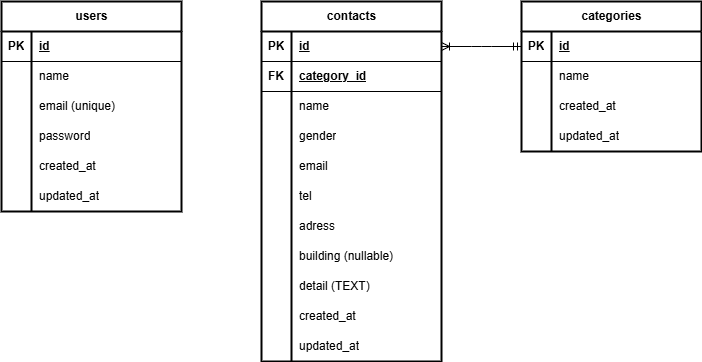

The diagram above was exported from draw.io. Its source (the exported page's mxGraphModel, read from the mxfile embedded in the PNG):
<mxGraphModel dx="519" dy="441" grid="1" gridSize="10" guides="1" tooltips="1" connect="1" arrows="1" fold="1" page="1" pageScale="1" pageWidth="1169" pageHeight="827" background="#ffffff" math="0" shadow="0">
  <root>
    <mxCell id="0" />
    <mxCell id="1" parent="0" />
    <mxCell id="DqhU7lSYUnh9cS1nYdbI-1" value="users" style="shape=table;startSize=30;container=1;collapsible=1;childLayout=tableLayout;fixedRows=1;rowLines=0;fontStyle=1;align=center;resizeLast=1;html=1;swimlaneFillColor=default;strokeWidth=2;" parent="1" vertex="1">
      <mxGeometry x="20" y="20" width="180" height="210" as="geometry" />
    </mxCell>
    <mxCell id="DqhU7lSYUnh9cS1nYdbI-2" value="" style="shape=tableRow;horizontal=0;startSize=0;swimlaneHead=0;swimlaneBody=0;fillColor=none;collapsible=0;dropTarget=0;points=[[0,0.5],[1,0.5]];portConstraint=eastwest;top=0;left=0;right=0;bottom=1;" parent="DqhU7lSYUnh9cS1nYdbI-1" vertex="1">
      <mxGeometry y="30" width="180" height="30" as="geometry" />
    </mxCell>
    <mxCell id="DqhU7lSYUnh9cS1nYdbI-3" value="PK" style="shape=partialRectangle;connectable=0;fillColor=none;top=0;left=0;bottom=0;right=0;fontStyle=1;overflow=hidden;whiteSpace=wrap;html=1;" parent="DqhU7lSYUnh9cS1nYdbI-2" vertex="1">
      <mxGeometry width="30" height="30" as="geometry">
        <mxRectangle width="30" height="30" as="alternateBounds" />
      </mxGeometry>
    </mxCell>
    <mxCell id="DqhU7lSYUnh9cS1nYdbI-4" value="id" style="shape=partialRectangle;connectable=0;fillColor=none;top=0;left=0;bottom=0;right=0;align=left;spacingLeft=6;fontStyle=5;overflow=hidden;whiteSpace=wrap;html=1;" parent="DqhU7lSYUnh9cS1nYdbI-2" vertex="1">
      <mxGeometry x="30" width="150" height="30" as="geometry">
        <mxRectangle width="150" height="30" as="alternateBounds" />
      </mxGeometry>
    </mxCell>
    <mxCell id="DqhU7lSYUnh9cS1nYdbI-8" value="" style="shape=tableRow;horizontal=0;startSize=0;swimlaneHead=0;swimlaneBody=0;fillColor=none;collapsible=0;dropTarget=0;points=[[0,0.5],[1,0.5]];portConstraint=eastwest;top=0;left=0;right=0;bottom=0;" parent="DqhU7lSYUnh9cS1nYdbI-1" vertex="1">
      <mxGeometry y="60" width="180" height="30" as="geometry" />
    </mxCell>
    <mxCell id="DqhU7lSYUnh9cS1nYdbI-9" value="" style="shape=partialRectangle;connectable=0;fillColor=none;top=0;left=0;bottom=0;right=0;editable=1;overflow=hidden;whiteSpace=wrap;html=1;" parent="DqhU7lSYUnh9cS1nYdbI-8" vertex="1">
      <mxGeometry width="30" height="30" as="geometry">
        <mxRectangle width="30" height="30" as="alternateBounds" />
      </mxGeometry>
    </mxCell>
    <mxCell id="DqhU7lSYUnh9cS1nYdbI-10" value="name" style="shape=partialRectangle;connectable=0;fillColor=none;top=0;left=0;bottom=0;right=0;align=left;spacingLeft=6;overflow=hidden;whiteSpace=wrap;html=1;" parent="DqhU7lSYUnh9cS1nYdbI-8" vertex="1">
      <mxGeometry x="30" width="150" height="30" as="geometry">
        <mxRectangle width="150" height="30" as="alternateBounds" />
      </mxGeometry>
    </mxCell>
    <mxCell id="DqhU7lSYUnh9cS1nYdbI-11" value="" style="shape=tableRow;horizontal=0;startSize=0;swimlaneHead=0;swimlaneBody=0;fillColor=none;collapsible=0;dropTarget=0;points=[[0,0.5],[1,0.5]];portConstraint=eastwest;top=0;left=0;right=0;bottom=0;" parent="DqhU7lSYUnh9cS1nYdbI-1" vertex="1">
      <mxGeometry y="90" width="180" height="30" as="geometry" />
    </mxCell>
    <mxCell id="DqhU7lSYUnh9cS1nYdbI-12" value="" style="shape=partialRectangle;connectable=0;fillColor=none;top=0;left=0;bottom=0;right=0;editable=1;overflow=hidden;whiteSpace=wrap;html=1;" parent="DqhU7lSYUnh9cS1nYdbI-11" vertex="1">
      <mxGeometry width="30" height="30" as="geometry">
        <mxRectangle width="30" height="30" as="alternateBounds" />
      </mxGeometry>
    </mxCell>
    <mxCell id="DqhU7lSYUnh9cS1nYdbI-13" value="email (unique)" style="shape=partialRectangle;connectable=0;fillColor=none;top=0;left=0;bottom=0;right=0;align=left;spacingLeft=6;overflow=hidden;whiteSpace=wrap;html=1;" parent="DqhU7lSYUnh9cS1nYdbI-11" vertex="1">
      <mxGeometry x="30" width="150" height="30" as="geometry">
        <mxRectangle width="150" height="30" as="alternateBounds" />
      </mxGeometry>
    </mxCell>
    <mxCell id="DqhU7lSYUnh9cS1nYdbI-14" value="" style="shape=tableRow;horizontal=0;startSize=0;swimlaneHead=0;swimlaneBody=0;fillColor=none;collapsible=0;dropTarget=0;points=[[0,0.5],[1,0.5]];portConstraint=eastwest;top=0;left=0;right=0;bottom=0;" parent="DqhU7lSYUnh9cS1nYdbI-1" vertex="1">
      <mxGeometry y="120" width="180" height="30" as="geometry" />
    </mxCell>
    <mxCell id="DqhU7lSYUnh9cS1nYdbI-15" value="" style="shape=partialRectangle;connectable=0;fillColor=none;top=0;left=0;bottom=0;right=0;editable=1;overflow=hidden;whiteSpace=wrap;html=1;" parent="DqhU7lSYUnh9cS1nYdbI-14" vertex="1">
      <mxGeometry width="30" height="30" as="geometry">
        <mxRectangle width="30" height="30" as="alternateBounds" />
      </mxGeometry>
    </mxCell>
    <mxCell id="DqhU7lSYUnh9cS1nYdbI-16" value="password" style="shape=partialRectangle;connectable=0;fillColor=none;top=0;left=0;bottom=0;right=0;align=left;spacingLeft=6;overflow=hidden;whiteSpace=wrap;html=1;" parent="DqhU7lSYUnh9cS1nYdbI-14" vertex="1">
      <mxGeometry x="30" width="150" height="30" as="geometry">
        <mxRectangle width="150" height="30" as="alternateBounds" />
      </mxGeometry>
    </mxCell>
    <mxCell id="HCWXHXgIWGN2UYQi5w9i-1" value="" style="shape=tableRow;horizontal=0;startSize=0;swimlaneHead=0;swimlaneBody=0;fillColor=none;collapsible=0;dropTarget=0;points=[[0,0.5],[1,0.5]];portConstraint=eastwest;top=0;left=0;right=0;bottom=0;" vertex="1" parent="DqhU7lSYUnh9cS1nYdbI-1">
      <mxGeometry y="150" width="180" height="30" as="geometry" />
    </mxCell>
    <mxCell id="HCWXHXgIWGN2UYQi5w9i-2" value="" style="shape=partialRectangle;connectable=0;fillColor=none;top=0;left=0;bottom=0;right=0;editable=1;overflow=hidden;whiteSpace=wrap;html=1;" vertex="1" parent="HCWXHXgIWGN2UYQi5w9i-1">
      <mxGeometry width="30" height="30" as="geometry">
        <mxRectangle width="30" height="30" as="alternateBounds" />
      </mxGeometry>
    </mxCell>
    <mxCell id="HCWXHXgIWGN2UYQi5w9i-3" value="created_at" style="shape=partialRectangle;connectable=0;fillColor=none;top=0;left=0;bottom=0;right=0;align=left;spacingLeft=6;overflow=hidden;whiteSpace=wrap;html=1;" vertex="1" parent="HCWXHXgIWGN2UYQi5w9i-1">
      <mxGeometry x="30" width="150" height="30" as="geometry">
        <mxRectangle width="150" height="30" as="alternateBounds" />
      </mxGeometry>
    </mxCell>
    <mxCell id="HCWXHXgIWGN2UYQi5w9i-4" value="" style="shape=tableRow;horizontal=0;startSize=0;swimlaneHead=0;swimlaneBody=0;fillColor=none;collapsible=0;dropTarget=0;points=[[0,0.5],[1,0.5]];portConstraint=eastwest;top=0;left=0;right=0;bottom=0;" vertex="1" parent="DqhU7lSYUnh9cS1nYdbI-1">
      <mxGeometry y="180" width="180" height="30" as="geometry" />
    </mxCell>
    <mxCell id="HCWXHXgIWGN2UYQi5w9i-5" value="" style="shape=partialRectangle;connectable=0;fillColor=none;top=0;left=0;bottom=0;right=0;editable=1;overflow=hidden;whiteSpace=wrap;html=1;" vertex="1" parent="HCWXHXgIWGN2UYQi5w9i-4">
      <mxGeometry width="30" height="30" as="geometry">
        <mxRectangle width="30" height="30" as="alternateBounds" />
      </mxGeometry>
    </mxCell>
    <mxCell id="HCWXHXgIWGN2UYQi5w9i-6" value="updated_at" style="shape=partialRectangle;connectable=0;fillColor=none;top=0;left=0;bottom=0;right=0;align=left;spacingLeft=6;overflow=hidden;whiteSpace=wrap;html=1;" vertex="1" parent="HCWXHXgIWGN2UYQi5w9i-4">
      <mxGeometry x="30" width="150" height="30" as="geometry">
        <mxRectangle width="150" height="30" as="alternateBounds" />
      </mxGeometry>
    </mxCell>
    <mxCell id="R6xWxiMw1nWI4LtuLH-N-1" value="contacts" style="shape=table;startSize=30;container=1;collapsible=1;childLayout=tableLayout;fixedRows=1;rowLines=0;fontStyle=1;align=center;resizeLast=1;html=1;swimlaneFillColor=default;strokeWidth=2;" parent="1" vertex="1">
      <mxGeometry x="280" y="20" width="180" height="360" as="geometry" />
    </mxCell>
    <mxCell id="R6xWxiMw1nWI4LtuLH-N-2" value="" style="shape=tableRow;horizontal=0;startSize=0;swimlaneHead=0;swimlaneBody=0;fillColor=none;collapsible=0;dropTarget=0;points=[[0,0.5],[1,0.5]];portConstraint=eastwest;top=0;left=0;right=0;bottom=1;" parent="R6xWxiMw1nWI4LtuLH-N-1" vertex="1">
      <mxGeometry y="30" width="180" height="30" as="geometry" />
    </mxCell>
    <mxCell id="R6xWxiMw1nWI4LtuLH-N-3" value="PK" style="shape=partialRectangle;connectable=0;fillColor=none;top=0;left=0;bottom=0;right=0;fontStyle=1;overflow=hidden;whiteSpace=wrap;html=1;" parent="R6xWxiMw1nWI4LtuLH-N-2" vertex="1">
      <mxGeometry width="30" height="30" as="geometry">
        <mxRectangle width="30" height="30" as="alternateBounds" />
      </mxGeometry>
    </mxCell>
    <mxCell id="R6xWxiMw1nWI4LtuLH-N-4" value="id" style="shape=partialRectangle;connectable=0;fillColor=none;top=0;left=0;bottom=0;right=0;align=left;spacingLeft=6;fontStyle=5;overflow=hidden;whiteSpace=wrap;html=1;" parent="R6xWxiMw1nWI4LtuLH-N-2" vertex="1">
      <mxGeometry x="30" width="150" height="30" as="geometry">
        <mxRectangle width="150" height="30" as="alternateBounds" />
      </mxGeometry>
    </mxCell>
    <mxCell id="kB6Zyom3m4nFvXZJzPRM-7" value="" style="shape=tableRow;horizontal=0;startSize=0;swimlaneHead=0;swimlaneBody=0;fillColor=none;collapsible=0;dropTarget=0;points=[[0,0.5],[1,0.5]];portConstraint=eastwest;top=0;left=0;right=0;bottom=1;" parent="R6xWxiMw1nWI4LtuLH-N-1" vertex="1">
      <mxGeometry y="60" width="180" height="30" as="geometry" />
    </mxCell>
    <mxCell id="kB6Zyom3m4nFvXZJzPRM-8" value="FK" style="shape=partialRectangle;connectable=0;fillColor=none;top=0;left=0;bottom=0;right=0;fontStyle=1;overflow=hidden;whiteSpace=wrap;html=1;" parent="kB6Zyom3m4nFvXZJzPRM-7" vertex="1">
      <mxGeometry width="30" height="30" as="geometry">
        <mxRectangle width="30" height="30" as="alternateBounds" />
      </mxGeometry>
    </mxCell>
    <mxCell id="kB6Zyom3m4nFvXZJzPRM-9" value="category_id" style="shape=partialRectangle;connectable=0;fillColor=none;top=0;left=0;bottom=0;right=0;align=left;spacingLeft=6;fontStyle=5;overflow=hidden;whiteSpace=wrap;html=1;" parent="kB6Zyom3m4nFvXZJzPRM-7" vertex="1">
      <mxGeometry x="30" width="150" height="30" as="geometry">
        <mxRectangle width="150" height="30" as="alternateBounds" />
      </mxGeometry>
    </mxCell>
    <mxCell id="R6xWxiMw1nWI4LtuLH-N-5" value="" style="shape=tableRow;horizontal=0;startSize=0;swimlaneHead=0;swimlaneBody=0;fillColor=none;collapsible=0;dropTarget=0;points=[[0,0.5],[1,0.5]];portConstraint=eastwest;top=0;left=0;right=0;bottom=0;" parent="R6xWxiMw1nWI4LtuLH-N-1" vertex="1">
      <mxGeometry y="90" width="180" height="30" as="geometry" />
    </mxCell>
    <mxCell id="R6xWxiMw1nWI4LtuLH-N-6" value="" style="shape=partialRectangle;connectable=0;fillColor=none;top=0;left=0;bottom=0;right=0;editable=1;overflow=hidden;whiteSpace=wrap;html=1;" parent="R6xWxiMw1nWI4LtuLH-N-5" vertex="1">
      <mxGeometry width="30" height="30" as="geometry">
        <mxRectangle width="30" height="30" as="alternateBounds" />
      </mxGeometry>
    </mxCell>
    <mxCell id="R6xWxiMw1nWI4LtuLH-N-7" value="name" style="shape=partialRectangle;connectable=0;fillColor=none;top=0;left=0;bottom=0;right=0;align=left;spacingLeft=6;overflow=hidden;whiteSpace=wrap;html=1;" parent="R6xWxiMw1nWI4LtuLH-N-5" vertex="1">
      <mxGeometry x="30" width="150" height="30" as="geometry">
        <mxRectangle width="150" height="30" as="alternateBounds" />
      </mxGeometry>
    </mxCell>
    <mxCell id="R6xWxiMw1nWI4LtuLH-N-11" value="" style="shape=tableRow;horizontal=0;startSize=0;swimlaneHead=0;swimlaneBody=0;fillColor=none;collapsible=0;dropTarget=0;points=[[0,0.5],[1,0.5]];portConstraint=eastwest;top=0;left=0;right=0;bottom=0;" parent="R6xWxiMw1nWI4LtuLH-N-1" vertex="1">
      <mxGeometry y="120" width="180" height="30" as="geometry" />
    </mxCell>
    <mxCell id="R6xWxiMw1nWI4LtuLH-N-12" value="" style="shape=partialRectangle;connectable=0;fillColor=none;top=0;left=0;bottom=0;right=0;editable=1;overflow=hidden;whiteSpace=wrap;html=1;" parent="R6xWxiMw1nWI4LtuLH-N-11" vertex="1">
      <mxGeometry width="30" height="30" as="geometry">
        <mxRectangle width="30" height="30" as="alternateBounds" />
      </mxGeometry>
    </mxCell>
    <mxCell id="R6xWxiMw1nWI4LtuLH-N-13" value="gender" style="shape=partialRectangle;connectable=0;fillColor=none;top=0;left=0;bottom=0;right=0;align=left;spacingLeft=6;overflow=hidden;whiteSpace=wrap;html=1;" parent="R6xWxiMw1nWI4LtuLH-N-11" vertex="1">
      <mxGeometry x="30" width="150" height="30" as="geometry">
        <mxRectangle width="150" height="30" as="alternateBounds" />
      </mxGeometry>
    </mxCell>
    <mxCell id="R6xWxiMw1nWI4LtuLH-N-14" value="" style="shape=tableRow;horizontal=0;startSize=0;swimlaneHead=0;swimlaneBody=0;fillColor=none;collapsible=0;dropTarget=0;points=[[0,0.5],[1,0.5]];portConstraint=eastwest;top=0;left=0;right=0;bottom=0;" parent="R6xWxiMw1nWI4LtuLH-N-1" vertex="1">
      <mxGeometry y="150" width="180" height="30" as="geometry" />
    </mxCell>
    <mxCell id="R6xWxiMw1nWI4LtuLH-N-15" value="" style="shape=partialRectangle;connectable=0;fillColor=none;top=0;left=0;bottom=0;right=0;editable=1;overflow=hidden;whiteSpace=wrap;html=1;" parent="R6xWxiMw1nWI4LtuLH-N-14" vertex="1">
      <mxGeometry width="30" height="30" as="geometry">
        <mxRectangle width="30" height="30" as="alternateBounds" />
      </mxGeometry>
    </mxCell>
    <mxCell id="R6xWxiMw1nWI4LtuLH-N-16" value="email" style="shape=partialRectangle;connectable=0;fillColor=none;top=0;left=0;bottom=0;right=0;align=left;spacingLeft=6;overflow=hidden;whiteSpace=wrap;html=1;" parent="R6xWxiMw1nWI4LtuLH-N-14" vertex="1">
      <mxGeometry x="30" width="150" height="30" as="geometry">
        <mxRectangle width="150" height="30" as="alternateBounds" />
      </mxGeometry>
    </mxCell>
    <mxCell id="R6xWxiMw1nWI4LtuLH-N-17" value="" style="shape=tableRow;horizontal=0;startSize=0;swimlaneHead=0;swimlaneBody=0;fillColor=none;collapsible=0;dropTarget=0;points=[[0,0.5],[1,0.5]];portConstraint=eastwest;top=0;left=0;right=0;bottom=0;" parent="R6xWxiMw1nWI4LtuLH-N-1" vertex="1">
      <mxGeometry y="180" width="180" height="30" as="geometry" />
    </mxCell>
    <mxCell id="R6xWxiMw1nWI4LtuLH-N-18" value="" style="shape=partialRectangle;connectable=0;fillColor=none;top=0;left=0;bottom=0;right=0;editable=1;overflow=hidden;whiteSpace=wrap;html=1;" parent="R6xWxiMw1nWI4LtuLH-N-17" vertex="1">
      <mxGeometry width="30" height="30" as="geometry">
        <mxRectangle width="30" height="30" as="alternateBounds" />
      </mxGeometry>
    </mxCell>
    <mxCell id="R6xWxiMw1nWI4LtuLH-N-19" value="tel" style="shape=partialRectangle;connectable=0;fillColor=none;top=0;left=0;bottom=0;right=0;align=left;spacingLeft=6;overflow=hidden;whiteSpace=wrap;html=1;" parent="R6xWxiMw1nWI4LtuLH-N-17" vertex="1">
      <mxGeometry x="30" width="150" height="30" as="geometry">
        <mxRectangle width="150" height="30" as="alternateBounds" />
      </mxGeometry>
    </mxCell>
    <mxCell id="R6xWxiMw1nWI4LtuLH-N-20" value="" style="shape=tableRow;horizontal=0;startSize=0;swimlaneHead=0;swimlaneBody=0;fillColor=none;collapsible=0;dropTarget=0;points=[[0,0.5],[1,0.5]];portConstraint=eastwest;top=0;left=0;right=0;bottom=0;" parent="R6xWxiMw1nWI4LtuLH-N-1" vertex="1">
      <mxGeometry y="210" width="180" height="30" as="geometry" />
    </mxCell>
    <mxCell id="R6xWxiMw1nWI4LtuLH-N-21" value="" style="shape=partialRectangle;connectable=0;fillColor=none;top=0;left=0;bottom=0;right=0;editable=1;overflow=hidden;whiteSpace=wrap;html=1;" parent="R6xWxiMw1nWI4LtuLH-N-20" vertex="1">
      <mxGeometry width="30" height="30" as="geometry">
        <mxRectangle width="30" height="30" as="alternateBounds" />
      </mxGeometry>
    </mxCell>
    <mxCell id="R6xWxiMw1nWI4LtuLH-N-22" value="adress" style="shape=partialRectangle;connectable=0;fillColor=none;top=0;left=0;bottom=0;right=0;align=left;spacingLeft=6;overflow=hidden;whiteSpace=wrap;html=1;" parent="R6xWxiMw1nWI4LtuLH-N-20" vertex="1">
      <mxGeometry x="30" width="150" height="30" as="geometry">
        <mxRectangle width="150" height="30" as="alternateBounds" />
      </mxGeometry>
    </mxCell>
    <mxCell id="zqlMN_GJfN-df6foIxjb-1" value="" style="shape=tableRow;horizontal=0;startSize=0;swimlaneHead=0;swimlaneBody=0;fillColor=none;collapsible=0;dropTarget=0;points=[[0,0.5],[1,0.5]];portConstraint=eastwest;top=0;left=0;right=0;bottom=0;" parent="R6xWxiMw1nWI4LtuLH-N-1" vertex="1">
      <mxGeometry y="240" width="180" height="30" as="geometry" />
    </mxCell>
    <mxCell id="zqlMN_GJfN-df6foIxjb-2" value="" style="shape=partialRectangle;connectable=0;fillColor=none;top=0;left=0;bottom=0;right=0;editable=1;overflow=hidden;whiteSpace=wrap;html=1;" parent="zqlMN_GJfN-df6foIxjb-1" vertex="1">
      <mxGeometry width="30" height="30" as="geometry">
        <mxRectangle width="30" height="30" as="alternateBounds" />
      </mxGeometry>
    </mxCell>
    <mxCell id="zqlMN_GJfN-df6foIxjb-3" value="building (nullable)" style="shape=partialRectangle;connectable=0;fillColor=none;top=0;left=0;bottom=0;right=0;align=left;spacingLeft=6;overflow=hidden;whiteSpace=wrap;html=1;" parent="zqlMN_GJfN-df6foIxjb-1" vertex="1">
      <mxGeometry x="30" width="150" height="30" as="geometry">
        <mxRectangle width="150" height="30" as="alternateBounds" />
      </mxGeometry>
    </mxCell>
    <mxCell id="R6xWxiMw1nWI4LtuLH-N-23" value="" style="shape=tableRow;horizontal=0;startSize=0;swimlaneHead=0;swimlaneBody=0;fillColor=none;collapsible=0;dropTarget=0;points=[[0,0.5],[1,0.5]];portConstraint=eastwest;top=0;left=0;right=0;bottom=0;" parent="R6xWxiMw1nWI4LtuLH-N-1" vertex="1">
      <mxGeometry y="270" width="180" height="30" as="geometry" />
    </mxCell>
    <mxCell id="R6xWxiMw1nWI4LtuLH-N-24" value="" style="shape=partialRectangle;connectable=0;fillColor=none;top=0;left=0;bottom=0;right=0;editable=1;overflow=hidden;whiteSpace=wrap;html=1;" parent="R6xWxiMw1nWI4LtuLH-N-23" vertex="1">
      <mxGeometry width="30" height="30" as="geometry">
        <mxRectangle width="30" height="30" as="alternateBounds" />
      </mxGeometry>
    </mxCell>
    <mxCell id="R6xWxiMw1nWI4LtuLH-N-25" value="detail (TEXT)" style="shape=partialRectangle;connectable=0;fillColor=none;top=0;left=0;bottom=0;right=0;align=left;spacingLeft=6;overflow=hidden;whiteSpace=wrap;html=1;" parent="R6xWxiMw1nWI4LtuLH-N-23" vertex="1">
      <mxGeometry x="30" width="150" height="30" as="geometry">
        <mxRectangle width="150" height="30" as="alternateBounds" />
      </mxGeometry>
    </mxCell>
    <mxCell id="HCWXHXgIWGN2UYQi5w9i-18" value="" style="shape=tableRow;horizontal=0;startSize=0;swimlaneHead=0;swimlaneBody=0;fillColor=none;collapsible=0;dropTarget=0;points=[[0,0.5],[1,0.5]];portConstraint=eastwest;top=0;left=0;right=0;bottom=0;" vertex="1" parent="R6xWxiMw1nWI4LtuLH-N-1">
      <mxGeometry y="300" width="180" height="30" as="geometry" />
    </mxCell>
    <mxCell id="HCWXHXgIWGN2UYQi5w9i-19" value="" style="shape=partialRectangle;connectable=0;fillColor=none;top=0;left=0;bottom=0;right=0;editable=1;overflow=hidden;whiteSpace=wrap;html=1;" vertex="1" parent="HCWXHXgIWGN2UYQi5w9i-18">
      <mxGeometry width="30" height="30" as="geometry">
        <mxRectangle width="30" height="30" as="alternateBounds" />
      </mxGeometry>
    </mxCell>
    <mxCell id="HCWXHXgIWGN2UYQi5w9i-20" value="created_at" style="shape=partialRectangle;connectable=0;fillColor=none;top=0;left=0;bottom=0;right=0;align=left;spacingLeft=6;overflow=hidden;whiteSpace=wrap;html=1;" vertex="1" parent="HCWXHXgIWGN2UYQi5w9i-18">
      <mxGeometry x="30" width="150" height="30" as="geometry">
        <mxRectangle width="150" height="30" as="alternateBounds" />
      </mxGeometry>
    </mxCell>
    <mxCell id="HCWXHXgIWGN2UYQi5w9i-21" value="" style="shape=tableRow;horizontal=0;startSize=0;swimlaneHead=0;swimlaneBody=0;fillColor=none;collapsible=0;dropTarget=0;points=[[0,0.5],[1,0.5]];portConstraint=eastwest;top=0;left=0;right=0;bottom=0;" vertex="1" parent="R6xWxiMw1nWI4LtuLH-N-1">
      <mxGeometry y="330" width="180" height="30" as="geometry" />
    </mxCell>
    <mxCell id="HCWXHXgIWGN2UYQi5w9i-22" value="" style="shape=partialRectangle;connectable=0;fillColor=none;top=0;left=0;bottom=0;right=0;editable=1;overflow=hidden;whiteSpace=wrap;html=1;" vertex="1" parent="HCWXHXgIWGN2UYQi5w9i-21">
      <mxGeometry width="30" height="30" as="geometry">
        <mxRectangle width="30" height="30" as="alternateBounds" />
      </mxGeometry>
    </mxCell>
    <mxCell id="HCWXHXgIWGN2UYQi5w9i-23" value="updated_at" style="shape=partialRectangle;connectable=0;fillColor=none;top=0;left=0;bottom=0;right=0;align=left;spacingLeft=6;overflow=hidden;whiteSpace=wrap;html=1;" vertex="1" parent="HCWXHXgIWGN2UYQi5w9i-21">
      <mxGeometry x="30" width="150" height="30" as="geometry">
        <mxRectangle width="150" height="30" as="alternateBounds" />
      </mxGeometry>
    </mxCell>
    <mxCell id="Fs7c9eq-PSDQdfK6DOqS-1" value="categories" style="shape=table;startSize=30;container=1;collapsible=1;childLayout=tableLayout;fixedRows=1;rowLines=0;fontStyle=1;align=center;resizeLast=1;html=1;swimlaneFillColor=default;strokeWidth=2;" parent="1" vertex="1">
      <mxGeometry x="540" y="20" width="180" height="150" as="geometry" />
    </mxCell>
    <mxCell id="Fs7c9eq-PSDQdfK6DOqS-2" value="" style="shape=tableRow;horizontal=0;startSize=0;swimlaneHead=0;swimlaneBody=0;fillColor=none;collapsible=0;dropTarget=0;points=[[0,0.5],[1,0.5]];portConstraint=eastwest;top=0;left=0;right=0;bottom=1;" parent="Fs7c9eq-PSDQdfK6DOqS-1" vertex="1">
      <mxGeometry y="30" width="180" height="30" as="geometry" />
    </mxCell>
    <mxCell id="Fs7c9eq-PSDQdfK6DOqS-3" value="PK" style="shape=partialRectangle;connectable=0;fillColor=none;top=0;left=0;bottom=0;right=0;fontStyle=1;overflow=hidden;whiteSpace=wrap;html=1;" parent="Fs7c9eq-PSDQdfK6DOqS-2" vertex="1">
      <mxGeometry width="30" height="30" as="geometry">
        <mxRectangle width="30" height="30" as="alternateBounds" />
      </mxGeometry>
    </mxCell>
    <mxCell id="Fs7c9eq-PSDQdfK6DOqS-4" value="id" style="shape=partialRectangle;connectable=0;fillColor=none;top=0;left=0;bottom=0;right=0;align=left;spacingLeft=6;fontStyle=5;overflow=hidden;whiteSpace=wrap;html=1;" parent="Fs7c9eq-PSDQdfK6DOqS-2" vertex="1">
      <mxGeometry x="30" width="150" height="30" as="geometry">
        <mxRectangle width="150" height="30" as="alternateBounds" />
      </mxGeometry>
    </mxCell>
    <mxCell id="Fs7c9eq-PSDQdfK6DOqS-5" value="" style="shape=tableRow;horizontal=0;startSize=0;swimlaneHead=0;swimlaneBody=0;fillColor=none;collapsible=0;dropTarget=0;points=[[0,0.5],[1,0.5]];portConstraint=eastwest;top=0;left=0;right=0;bottom=0;" parent="Fs7c9eq-PSDQdfK6DOqS-1" vertex="1">
      <mxGeometry y="60" width="180" height="30" as="geometry" />
    </mxCell>
    <mxCell id="Fs7c9eq-PSDQdfK6DOqS-6" value="" style="shape=partialRectangle;connectable=0;fillColor=none;top=0;left=0;bottom=0;right=0;editable=1;overflow=hidden;whiteSpace=wrap;html=1;" parent="Fs7c9eq-PSDQdfK6DOqS-5" vertex="1">
      <mxGeometry width="30" height="30" as="geometry">
        <mxRectangle width="30" height="30" as="alternateBounds" />
      </mxGeometry>
    </mxCell>
    <mxCell id="Fs7c9eq-PSDQdfK6DOqS-7" value="name" style="shape=partialRectangle;connectable=0;fillColor=none;top=0;left=0;bottom=0;right=0;align=left;spacingLeft=6;overflow=hidden;whiteSpace=wrap;html=1;" parent="Fs7c9eq-PSDQdfK6DOqS-5" vertex="1">
      <mxGeometry x="30" width="150" height="30" as="geometry">
        <mxRectangle width="150" height="30" as="alternateBounds" />
      </mxGeometry>
    </mxCell>
    <mxCell id="HCWXHXgIWGN2UYQi5w9i-12" value="" style="shape=tableRow;horizontal=0;startSize=0;swimlaneHead=0;swimlaneBody=0;fillColor=none;collapsible=0;dropTarget=0;points=[[0,0.5],[1,0.5]];portConstraint=eastwest;top=0;left=0;right=0;bottom=0;" vertex="1" parent="Fs7c9eq-PSDQdfK6DOqS-1">
      <mxGeometry y="90" width="180" height="30" as="geometry" />
    </mxCell>
    <mxCell id="HCWXHXgIWGN2UYQi5w9i-13" value="" style="shape=partialRectangle;connectable=0;fillColor=none;top=0;left=0;bottom=0;right=0;editable=1;overflow=hidden;whiteSpace=wrap;html=1;" vertex="1" parent="HCWXHXgIWGN2UYQi5w9i-12">
      <mxGeometry width="30" height="30" as="geometry">
        <mxRectangle width="30" height="30" as="alternateBounds" />
      </mxGeometry>
    </mxCell>
    <mxCell id="HCWXHXgIWGN2UYQi5w9i-14" value="created_at" style="shape=partialRectangle;connectable=0;fillColor=none;top=0;left=0;bottom=0;right=0;align=left;spacingLeft=6;overflow=hidden;whiteSpace=wrap;html=1;" vertex="1" parent="HCWXHXgIWGN2UYQi5w9i-12">
      <mxGeometry x="30" width="150" height="30" as="geometry">
        <mxRectangle width="150" height="30" as="alternateBounds" />
      </mxGeometry>
    </mxCell>
    <mxCell id="HCWXHXgIWGN2UYQi5w9i-15" value="" style="shape=tableRow;horizontal=0;startSize=0;swimlaneHead=0;swimlaneBody=0;fillColor=none;collapsible=0;dropTarget=0;points=[[0,0.5],[1,0.5]];portConstraint=eastwest;top=0;left=0;right=0;bottom=0;" vertex="1" parent="Fs7c9eq-PSDQdfK6DOqS-1">
      <mxGeometry y="120" width="180" height="30" as="geometry" />
    </mxCell>
    <mxCell id="HCWXHXgIWGN2UYQi5w9i-16" value="" style="shape=partialRectangle;connectable=0;fillColor=none;top=0;left=0;bottom=0;right=0;editable=1;overflow=hidden;whiteSpace=wrap;html=1;" vertex="1" parent="HCWXHXgIWGN2UYQi5w9i-15">
      <mxGeometry width="30" height="30" as="geometry">
        <mxRectangle width="30" height="30" as="alternateBounds" />
      </mxGeometry>
    </mxCell>
    <mxCell id="HCWXHXgIWGN2UYQi5w9i-17" value="updated_at" style="shape=partialRectangle;connectable=0;fillColor=none;top=0;left=0;bottom=0;right=0;align=left;spacingLeft=6;overflow=hidden;whiteSpace=wrap;html=1;" vertex="1" parent="HCWXHXgIWGN2UYQi5w9i-15">
      <mxGeometry x="30" width="150" height="30" as="geometry">
        <mxRectangle width="150" height="30" as="alternateBounds" />
      </mxGeometry>
    </mxCell>
    <mxCell id="kB6Zyom3m4nFvXZJzPRM-11" value="" style="fontSize=12;html=1;endArrow=ERoneToMany;startArrow=ERmandOne;exitX=0;exitY=0.5;exitDx=0;exitDy=0;entryX=1;entryY=0.5;entryDx=0;entryDy=0;startFill=0;endFill=0;" parent="1" source="Fs7c9eq-PSDQdfK6DOqS-2" target="R6xWxiMw1nWI4LtuLH-N-2" edge="1">
      <mxGeometry width="100" height="100" relative="1" as="geometry">
        <mxPoint x="210" y="105" as="sourcePoint" />
        <mxPoint x="290" y="105" as="targetPoint" />
        <Array as="points">
          <mxPoint x="500" y="65" />
        </Array>
      </mxGeometry>
    </mxCell>
  </root>
</mxGraphModel>